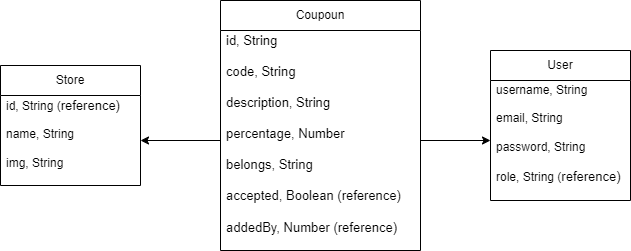

The diagram above was exported from draw.io. Its source (the exported page's mxGraphModel, read from the mxfile embedded in the PNG):
<mxGraphModel dx="1050" dy="618" grid="1" gridSize="10" guides="1" tooltips="1" connect="1" arrows="1" fold="1" page="1" pageScale="1" pageWidth="827" pageHeight="1169" math="0" shadow="0">
  <root>
    <mxCell id="WIyWlLk6GJQsqaUBKTNV-0" />
    <mxCell id="WIyWlLk6GJQsqaUBKTNV-1" parent="WIyWlLk6GJQsqaUBKTNV-0" />
    <mxCell id="HxrLUxwm3-obQwjr0Fik-0" value="Coupoun" style="swimlane;fontStyle=0;childLayout=stackLayout;horizontal=1;startSize=30;horizontalStack=0;resizeParent=1;resizeParentMax=0;resizeLast=0;collapsible=1;marginBottom=0;whiteSpace=wrap;html=1;" vertex="1" parent="WIyWlLk6GJQsqaUBKTNV-1">
      <mxGeometry x="250" y="160" width="200" height="250" as="geometry" />
    </mxCell>
    <mxCell id="HxrLUxwm3-obQwjr0Fik-1" value="&lt;font style=&quot;font-size: 13px;&quot;&gt;id, String&lt;/font&gt;&lt;div style=&quot;font-size: 13px;&quot;&gt;&lt;font style=&quot;font-size: 13px;&quot;&gt;&lt;br&gt;&lt;/font&gt;&lt;/div&gt;&lt;div style=&quot;font-size: 13px;&quot;&gt;&lt;font style=&quot;font-size: 13px;&quot;&gt;code, String&lt;/font&gt;&lt;/div&gt;&lt;div style=&quot;font-size: 13px;&quot;&gt;&lt;font style=&quot;font-size: 13px;&quot;&gt;&lt;br&gt;&lt;/font&gt;&lt;/div&gt;&lt;div style=&quot;font-size: 13px;&quot;&gt;&lt;font style=&quot;font-size: 13px;&quot;&gt;description, String&lt;/font&gt;&lt;/div&gt;&lt;div style=&quot;font-size: 13px;&quot;&gt;&lt;font style=&quot;font-size: 13px;&quot;&gt;&lt;br&gt;&lt;/font&gt;&lt;/div&gt;&lt;div style=&quot;font-size: 13px;&quot;&gt;&lt;font style=&quot;font-size: 13px;&quot;&gt;percentage, Number&lt;/font&gt;&lt;/div&gt;&lt;div style=&quot;font-size: 13px;&quot;&gt;&lt;font style=&quot;font-size: 13px;&quot;&gt;&lt;br&gt;&lt;/font&gt;&lt;/div&gt;&lt;div style=&quot;font-size: 13px;&quot;&gt;&lt;font style=&quot;font-size: 13px;&quot;&gt;belongs, String&lt;/font&gt;&lt;/div&gt;&lt;div style=&quot;font-size: 13px;&quot;&gt;&lt;font style=&quot;font-size: 13px;&quot;&gt;&lt;br&gt;&lt;/font&gt;&lt;/div&gt;&lt;div style=&quot;font-size: 13px;&quot;&gt;&lt;font style=&quot;font-size: 13px;&quot;&gt;accepted, Boolean (reference)&lt;/font&gt;&lt;/div&gt;&lt;div style=&quot;font-size: 13px;&quot;&gt;&lt;font style=&quot;font-size: 13px;&quot;&gt;&lt;br&gt;&lt;/font&gt;&lt;/div&gt;&lt;div style=&quot;font-size: 13px;&quot;&gt;&lt;font style=&quot;font-size: 13px;&quot;&gt;addedBy, Number (&lt;/font&gt;&lt;span style=&quot;background-color: initial;&quot;&gt;reference)&lt;/span&gt;&lt;/div&gt;&lt;div style=&quot;font-size: 13px;&quot;&gt;&lt;br&gt;&lt;/div&gt;" style="text;strokeColor=none;fillColor=none;align=left;verticalAlign=middle;spacingLeft=4;spacingRight=4;overflow=hidden;points=[[0,0.5],[1,0.5]];portConstraint=eastwest;rotatable=0;whiteSpace=wrap;html=1;" vertex="1" parent="HxrLUxwm3-obQwjr0Fik-0">
      <mxGeometry y="30" width="200" height="220" as="geometry" />
    </mxCell>
    <mxCell id="HxrLUxwm3-obQwjr0Fik-4" value="Store" style="swimlane;fontStyle=0;childLayout=stackLayout;horizontal=1;startSize=30;horizontalStack=0;resizeParent=1;resizeParentMax=0;resizeLast=0;collapsible=1;marginBottom=0;whiteSpace=wrap;html=1;" vertex="1" parent="WIyWlLk6GJQsqaUBKTNV-1">
      <mxGeometry x="30" y="225" width="140" height="120" as="geometry" />
    </mxCell>
    <mxCell id="HxrLUxwm3-obQwjr0Fik-5" value="id, String (&lt;span style=&quot;font-size: 13px;&quot;&gt;reference)&amp;nbsp;&lt;/span&gt;&lt;div&gt;&lt;br&gt;&lt;/div&gt;&lt;div&gt;name, String&lt;/div&gt;&lt;div&gt;&lt;br&gt;&lt;/div&gt;&lt;div&gt;img, String&lt;/div&gt;&lt;div&gt;&lt;br&gt;&lt;/div&gt;" style="text;strokeColor=none;fillColor=none;align=left;verticalAlign=middle;spacingLeft=4;spacingRight=4;overflow=hidden;points=[[0,0.5],[1,0.5]];portConstraint=eastwest;rotatable=0;whiteSpace=wrap;html=1;" vertex="1" parent="HxrLUxwm3-obQwjr0Fik-4">
      <mxGeometry y="30" width="140" height="90" as="geometry" />
    </mxCell>
    <mxCell id="HxrLUxwm3-obQwjr0Fik-8" value="User" style="swimlane;fontStyle=0;childLayout=stackLayout;horizontal=1;startSize=30;horizontalStack=0;resizeParent=1;resizeParentMax=0;resizeLast=0;collapsible=1;marginBottom=0;whiteSpace=wrap;html=1;" vertex="1" parent="WIyWlLk6GJQsqaUBKTNV-1">
      <mxGeometry x="520" y="210" width="140" height="150" as="geometry" />
    </mxCell>
    <mxCell id="HxrLUxwm3-obQwjr0Fik-11" value="username, String&lt;div&gt;&lt;br&gt;&lt;/div&gt;&lt;div&gt;email, String&lt;/div&gt;&lt;div&gt;&lt;br&gt;&lt;/div&gt;&lt;div&gt;password, String&lt;/div&gt;&lt;div&gt;&lt;br&gt;&lt;/div&gt;&lt;div&gt;role, String (&lt;span style=&quot;font-size: 13px; background-color: initial;&quot;&gt;reference)&lt;/span&gt;&lt;/div&gt;&lt;div&gt;&lt;br&gt;&lt;/div&gt;" style="text;strokeColor=none;fillColor=none;align=left;verticalAlign=middle;spacingLeft=4;spacingRight=4;overflow=hidden;points=[[0,0.5],[1,0.5]];portConstraint=eastwest;rotatable=0;whiteSpace=wrap;html=1;" vertex="1" parent="HxrLUxwm3-obQwjr0Fik-8">
      <mxGeometry y="30" width="140" height="120" as="geometry" />
    </mxCell>
    <mxCell id="HxrLUxwm3-obQwjr0Fik-15" value="" style="edgeStyle=orthogonalEdgeStyle;rounded=0;orthogonalLoop=1;jettySize=auto;html=1;" edge="1" parent="WIyWlLk6GJQsqaUBKTNV-1" source="HxrLUxwm3-obQwjr0Fik-1" target="HxrLUxwm3-obQwjr0Fik-5">
      <mxGeometry relative="1" as="geometry" />
    </mxCell>
    <mxCell id="HxrLUxwm3-obQwjr0Fik-16" value="" style="edgeStyle=orthogonalEdgeStyle;rounded=0;orthogonalLoop=1;jettySize=auto;html=1;" edge="1" parent="WIyWlLk6GJQsqaUBKTNV-1" source="HxrLUxwm3-obQwjr0Fik-1" target="HxrLUxwm3-obQwjr0Fik-11">
      <mxGeometry relative="1" as="geometry" />
    </mxCell>
  </root>
</mxGraphModel>